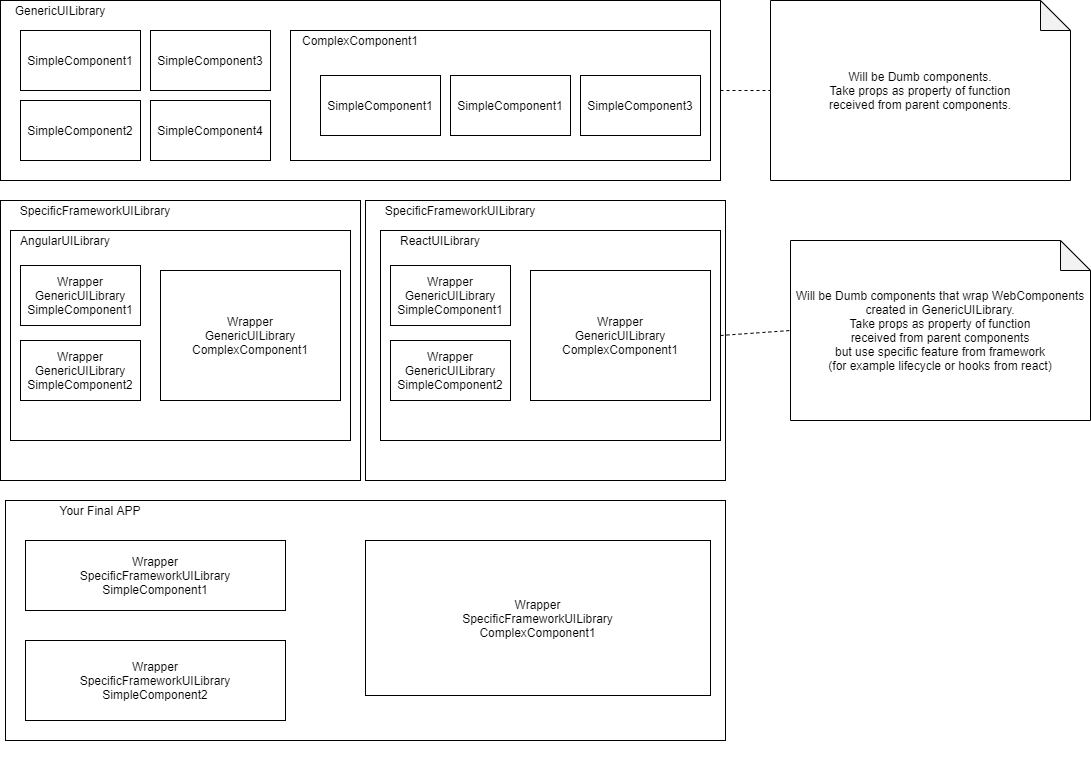

The diagram above was exported from draw.io. Its source (the exported page's mxGraphModel, read from the mxfile embedded in the PNG):
<mxGraphModel dx="963" dy="784" grid="1" gridSize="10" guides="1" tooltips="1" connect="1" arrows="1" fold="1" page="1" pageScale="1" pageWidth="850" pageHeight="1100" math="0" shadow="0">
  <root>
    <mxCell id="0" />
    <mxCell id="1" parent="0" />
    <mxCell id="27" value="" style="rounded=0;whiteSpace=wrap;html=1;" parent="1" vertex="1">
      <mxGeometry x="425" y="260" width="360" height="280" as="geometry" />
    </mxCell>
    <mxCell id="28" value="SpecificFrameworkUILibrary" style="text;html=1;strokeColor=none;fillColor=none;align=center;verticalAlign=middle;whiteSpace=wrap;rounded=0;" parent="1" vertex="1">
      <mxGeometry x="435" y="260" width="170" height="20" as="geometry" />
    </mxCell>
    <mxCell id="2" value="" style="rounded=0;whiteSpace=wrap;html=1;" parent="1" vertex="1">
      <mxGeometry x="60" y="60" width="720" height="180" as="geometry" />
    </mxCell>
    <mxCell id="3" value="GenericUILibrary" style="text;html=1;strokeColor=none;fillColor=none;align=center;verticalAlign=middle;whiteSpace=wrap;rounded=0;" parent="1" vertex="1">
      <mxGeometry x="60" y="60" width="120" height="20" as="geometry" />
    </mxCell>
    <mxCell id="4" value="SimpleComponent1" style="rounded=0;whiteSpace=wrap;html=1;" parent="1" vertex="1">
      <mxGeometry x="80" y="90" width="120" height="60" as="geometry" />
    </mxCell>
    <mxCell id="5" value="SimpleComponent2" style="rounded=0;whiteSpace=wrap;html=1;" parent="1" vertex="1">
      <mxGeometry x="80" y="160" width="120" height="60" as="geometry" />
    </mxCell>
    <mxCell id="6" value="SimpleComponent3" style="rounded=0;whiteSpace=wrap;html=1;" parent="1" vertex="1">
      <mxGeometry x="210" y="90" width="120" height="60" as="geometry" />
    </mxCell>
    <mxCell id="7" value="SimpleComponent4" style="rounded=0;whiteSpace=wrap;html=1;" parent="1" vertex="1">
      <mxGeometry x="210" y="160" width="120" height="60" as="geometry" />
    </mxCell>
    <mxCell id="8" value="" style="rounded=0;whiteSpace=wrap;html=1;" parent="1" vertex="1">
      <mxGeometry x="350" y="90" width="420" height="130" as="geometry" />
    </mxCell>
    <mxCell id="9" value="ComplexComponent1" style="text;html=1;strokeColor=none;fillColor=none;align=center;verticalAlign=middle;whiteSpace=wrap;rounded=0;" parent="1" vertex="1">
      <mxGeometry x="360" y="90" width="120" height="20" as="geometry" />
    </mxCell>
    <mxCell id="10" value="SimpleComponent1" style="rounded=0;whiteSpace=wrap;html=1;" parent="1" vertex="1">
      <mxGeometry x="380" y="135" width="120" height="60" as="geometry" />
    </mxCell>
    <mxCell id="11" value="SimpleComponent3" style="rounded=0;whiteSpace=wrap;html=1;" parent="1" vertex="1">
      <mxGeometry x="640" y="135" width="120" height="60" as="geometry" />
    </mxCell>
    <mxCell id="12" value="SimpleComponent1" style="rounded=0;whiteSpace=wrap;html=1;" parent="1" vertex="1">
      <mxGeometry x="510" y="135" width="120" height="60" as="geometry" />
    </mxCell>
    <mxCell id="29" value="" style="group" parent="1" vertex="1" connectable="0">
      <mxGeometry x="440" y="290" width="340" height="210" as="geometry" />
    </mxCell>
    <mxCell id="22" value="" style="rounded=0;whiteSpace=wrap;html=1;" parent="29" vertex="1">
      <mxGeometry width="340" height="210" as="geometry" />
    </mxCell>
    <mxCell id="23" value="Wrapper&lt;br&gt;GenericUILibrary&lt;br&gt;SimpleComponent1" style="rounded=0;whiteSpace=wrap;html=1;" parent="29" vertex="1">
      <mxGeometry x="10" y="35" width="120" height="60" as="geometry" />
    </mxCell>
    <mxCell id="24" value="Wrapper&lt;br&gt;GenericUILibrary&lt;br&gt;ComplexComponent1" style="rounded=0;whiteSpace=wrap;html=1;" parent="29" vertex="1">
      <mxGeometry x="150" y="40" width="180" height="130" as="geometry" />
    </mxCell>
    <mxCell id="25" value="Wrapper&lt;br&gt;GenericUILibrary&lt;br&gt;SimpleComponent2" style="rounded=0;whiteSpace=wrap;html=1;" parent="29" vertex="1">
      <mxGeometry x="10" y="110" width="120" height="60" as="geometry" />
    </mxCell>
    <mxCell id="18" value="ReactUILibrary" style="text;html=1;strokeColor=none;fillColor=none;align=center;verticalAlign=middle;whiteSpace=wrap;rounded=0;" parent="29" vertex="1">
      <mxGeometry x="5" width="110" height="20" as="geometry" />
    </mxCell>
    <mxCell id="31" value="" style="group" parent="1" vertex="1" connectable="0">
      <mxGeometry x="60" y="260" width="360" height="280" as="geometry" />
    </mxCell>
    <mxCell id="13" value="" style="rounded=0;whiteSpace=wrap;html=1;" parent="31" vertex="1">
      <mxGeometry width="360" height="280" as="geometry" />
    </mxCell>
    <mxCell id="14" value="SpecificFrameworkUILibrary" style="text;html=1;strokeColor=none;fillColor=none;align=center;verticalAlign=middle;whiteSpace=wrap;rounded=0;" parent="31" vertex="1">
      <mxGeometry x="10" width="170" height="20" as="geometry" />
    </mxCell>
    <mxCell id="15" value="" style="rounded=0;whiteSpace=wrap;html=1;" parent="31" vertex="1">
      <mxGeometry x="10" y="30" width="340" height="210" as="geometry" />
    </mxCell>
    <mxCell id="17" value="AngularUILibrary" style="text;html=1;strokeColor=none;fillColor=none;align=center;verticalAlign=middle;whiteSpace=wrap;rounded=0;" parent="31" vertex="1">
      <mxGeometry x="10" y="30" width="110" height="20" as="geometry" />
    </mxCell>
    <mxCell id="19" value="Wrapper&lt;br&gt;GenericUILibrary&lt;br&gt;SimpleComponent1" style="rounded=0;whiteSpace=wrap;html=1;" parent="31" vertex="1">
      <mxGeometry x="20" y="65" width="120" height="60" as="geometry" />
    </mxCell>
    <mxCell id="20" value="Wrapper&lt;br&gt;GenericUILibrary&lt;br&gt;ComplexComponent1" style="rounded=0;whiteSpace=wrap;html=1;" parent="31" vertex="1">
      <mxGeometry x="160" y="70" width="180" height="130" as="geometry" />
    </mxCell>
    <mxCell id="21" value="Wrapper&lt;br&gt;GenericUILibrary&lt;br&gt;SimpleComponent2" style="rounded=0;whiteSpace=wrap;html=1;" parent="31" vertex="1">
      <mxGeometry x="20" y="140" width="120" height="60" as="geometry" />
    </mxCell>
    <mxCell id="32" value="" style="group" parent="1" vertex="1" connectable="0">
      <mxGeometry x="65" y="560" width="720" height="280" as="geometry" />
    </mxCell>
    <mxCell id="33" value="" style="rounded=0;whiteSpace=wrap;html=1;" parent="32" vertex="1">
      <mxGeometry width="720" height="240" as="geometry" />
    </mxCell>
    <mxCell id="34" value="Your Final APP" style="text;html=1;strokeColor=none;fillColor=none;align=center;verticalAlign=middle;whiteSpace=wrap;rounded=0;" parent="32" vertex="1">
      <mxGeometry x="10" width="170" height="20" as="geometry" />
    </mxCell>
    <mxCell id="37" value="Wrapper&lt;br&gt;SpecificFrameworkUILibrary&lt;br&gt;SimpleComponent1" style="rounded=0;whiteSpace=wrap;html=1;" parent="32" vertex="1">
      <mxGeometry x="20" y="40" width="260" height="70" as="geometry" />
    </mxCell>
    <mxCell id="38" value="Wrapper&lt;br&gt;SpecificFrameworkUILibrary&lt;br&gt;ComplexComponent1" style="rounded=0;whiteSpace=wrap;html=1;" parent="32" vertex="1">
      <mxGeometry x="360" y="40" width="345" height="155" as="geometry" />
    </mxCell>
    <mxCell id="39" value="Wrapper&lt;br&gt;SpecificFrameworkUILibrary&lt;br&gt;SimpleComponent2" style="rounded=0;whiteSpace=wrap;html=1;" parent="32" vertex="1">
      <mxGeometry x="20" y="140" width="260" height="80" as="geometry" />
    </mxCell>
    <mxCell id="40" value="Will be Dumb components.&lt;br&gt;Take props as property of function&lt;br&gt;received from parent components." style="shape=note;whiteSpace=wrap;html=1;backgroundOutline=1;darkOpacity=0.05;" parent="1" vertex="1">
      <mxGeometry x="830" y="60" width="300" height="180" as="geometry" />
    </mxCell>
    <mxCell id="41" value="" style="endArrow=none;dashed=1;html=1;entryX=0;entryY=0.5;entryDx=0;entryDy=0;entryPerimeter=0;exitX=1;exitY=0.5;exitDx=0;exitDy=0;" parent="1" source="2" target="40" edge="1">
      <mxGeometry width="50" height="50" relative="1" as="geometry">
        <mxPoint x="400" y="390" as="sourcePoint" />
        <mxPoint x="450" y="340" as="targetPoint" />
      </mxGeometry>
    </mxCell>
    <mxCell id="42" value="Will be Dumb components that wrap WebComponents created in GenericUILibrary.&lt;br&gt;Take props as property of function&lt;br&gt;received from parent components&lt;br&gt;but use specific feature from framework&lt;br&gt;(for example lifecycle or hooks from react)" style="shape=note;whiteSpace=wrap;html=1;backgroundOutline=1;darkOpacity=0.05;" parent="1" vertex="1">
      <mxGeometry x="850" y="300" width="300" height="180" as="geometry" />
    </mxCell>
    <mxCell id="43" value="" style="endArrow=none;dashed=1;html=1;entryX=0;entryY=0.5;entryDx=0;entryDy=0;entryPerimeter=0;exitX=1;exitY=0.5;exitDx=0;exitDy=0;" parent="1" source="22" target="42" edge="1">
      <mxGeometry width="50" height="50" relative="1" as="geometry">
        <mxPoint x="820" y="390" as="sourcePoint" />
        <mxPoint x="490" y="580" as="targetPoint" />
      </mxGeometry>
    </mxCell>
  </root>
</mxGraphModel>